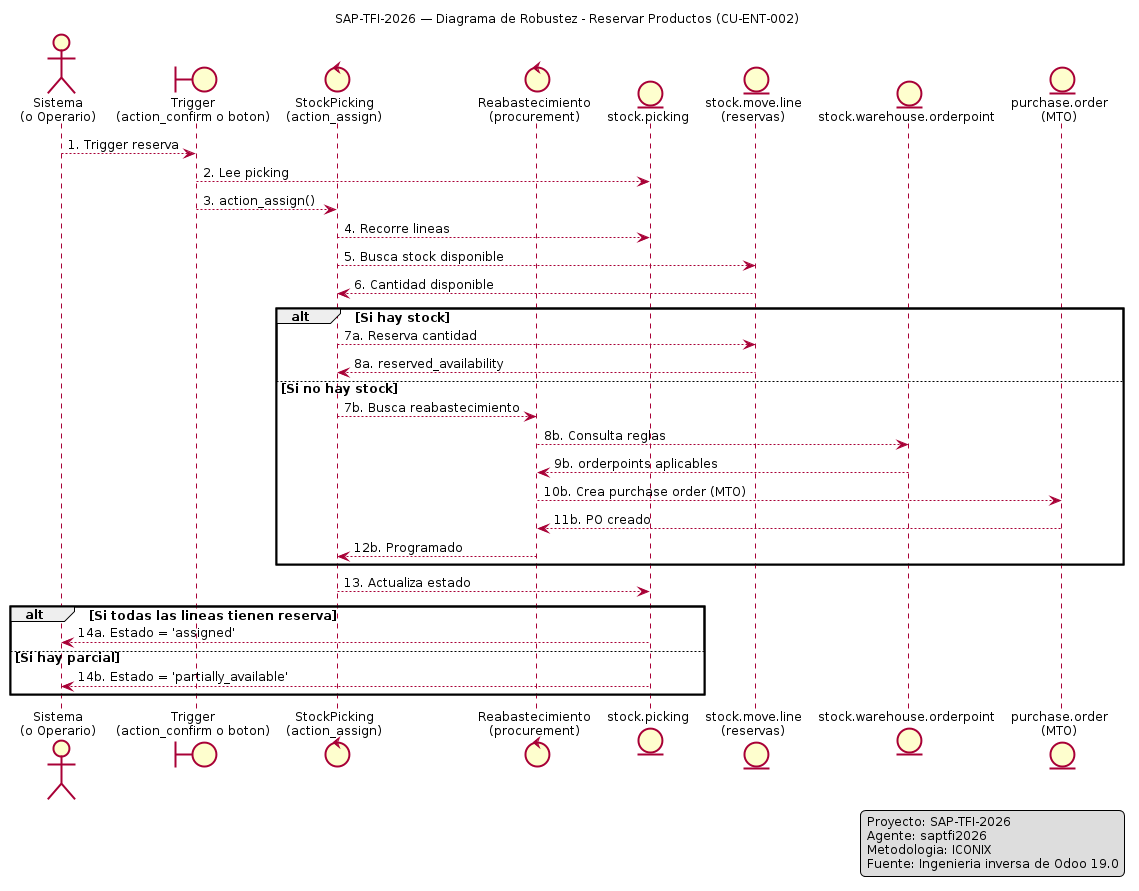

The diagram above was rendered by PlantUML. Its source (embedded in the PNG):
@startuml D-ROB-ENT-002 — Diagrama de Robustez: Reservar Productos

title SAP-TFI-2026 — Diagrama de Robustez - Reservar Productos (CU-ENT-002)

skinparam shadowing false
skinparam handwritten false
skinparam defaultFontName Arial
skinparam defaultFontSize 12
skinparam linetype ortho
skinparam backgroundColor white

actor "Sistema\n(o Operario)" as A

boundary "Trigger\n(action_confirm o boton)" as B_Trig

control "StockPicking\n(action_assign)" as C_Assign
control "Reabastecimiento\n(procurement)" as C_Proc

entity "stock.picking" as E_Pick
entity "stock.move.line\n(reservas)" as E_ML
entity "stock.warehouse.orderpoint" as E_WO
entity "purchase.order\n(MTO)" as E_PO

A --> B_Trig : 1. Trigger reserva
B_Trig --> E_Pick : 2. Lee picking
B_Trig --> C_Assign : 3. action_assign()

C_Assign --> E_Pick : 4. Recorre lineas
C_Assign --> E_ML : 5. Busca stock disponible
E_ML --> C_Assign : 6. Cantidad disponible

alt Si hay stock
    C_Assign --> E_ML : 7a. Reserva cantidad
    E_ML --> C_Assign : 8a. reserved_availability
else Si no hay stock
    C_Assign --> C_Proc : 7b. Busca reabastecimiento
    C_Proc --> E_WO : 8b. Consulta reglas
    E_WO --> C_Proc : 9b. orderpoints aplicables
    C_Proc --> E_PO : 10b. Crea purchase order (MTO)
    E_PO --> C_Proc : 11b. PO creado
    C_Proc --> C_Assign : 12b. Programado
end

C_Assign --> E_Pick : 13. Actualiza estado
alt Si todas las lineas tienen reserva
    E_Pick --> A : 14a. Estado = 'assigned'
else Si hay parcial
    E_Pick --> A : 14b. Estado = 'partially_available'
end

legend right
Proyecto: SAP-TFI-2026
Agente: saptfi2026
Metodologia: ICONIX
Fuente: Ingenieria inversa de Odoo 19.0
endlegend

@enduml